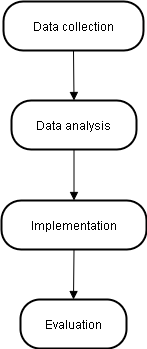

The diagram above was exported from draw.io. Its source (the exported page's mxGraphModel, read from the mxfile embedded in the PNG):
<mxGraphModel dx="794" dy="454" grid="1" gridSize="10" guides="1" tooltips="1" connect="1" arrows="1" fold="1" page="1" pageScale="1" pageWidth="827" pageHeight="1169" math="0" shadow="0">
  <root>
    <mxCell id="0" />
    <mxCell id="1" parent="0" />
    <mxCell id="2" value="Data collection" style="rounded=1;arcSize=40;strokeWidth=2" parent="1" vertex="1">
      <mxGeometry x="10" y="8" width="140" height="49" as="geometry" />
    </mxCell>
    <mxCell id="3" value="Data analysis" style="rounded=1;arcSize=40;strokeWidth=2" parent="1" vertex="1">
      <mxGeometry x="18" y="107" width="125" height="49" as="geometry" />
    </mxCell>
    <mxCell id="4" value="Implementation" style="rounded=1;arcSize=40;strokeWidth=2" parent="1" vertex="1">
      <mxGeometry x="8" y="207" width="145" height="49" as="geometry" />
    </mxCell>
    <mxCell id="5" value="Evaluation" style="rounded=1;arcSize=40;strokeWidth=2" parent="1" vertex="1">
      <mxGeometry x="27" y="306" width="106" height="49" as="geometry" />
    </mxCell>
    <mxCell id="6" value="" style="curved=1;startArrow=none;endArrow=block;exitX=0.5;exitY=1.01;entryX=0.5;entryY=0.01;" parent="1" source="2" target="3" edge="1">
      <mxGeometry relative="1" as="geometry">
        <Array as="points" />
      </mxGeometry>
    </mxCell>
    <mxCell id="7" value="" style="curved=1;startArrow=none;endArrow=block;exitX=0.5;exitY=1.01;entryX=0.5;entryY=-0.01;" parent="1" source="3" target="4" edge="1">
      <mxGeometry relative="1" as="geometry">
        <Array as="points" />
      </mxGeometry>
    </mxCell>
    <mxCell id="8" value="" style="curved=1;startArrow=none;endArrow=block;exitX=0.5;exitY=1;entryX=0.5;entryY=0;" parent="1" source="4" target="5" edge="1">
      <mxGeometry relative="1" as="geometry">
        <Array as="points" />
      </mxGeometry>
    </mxCell>
  </root>
</mxGraphModel>